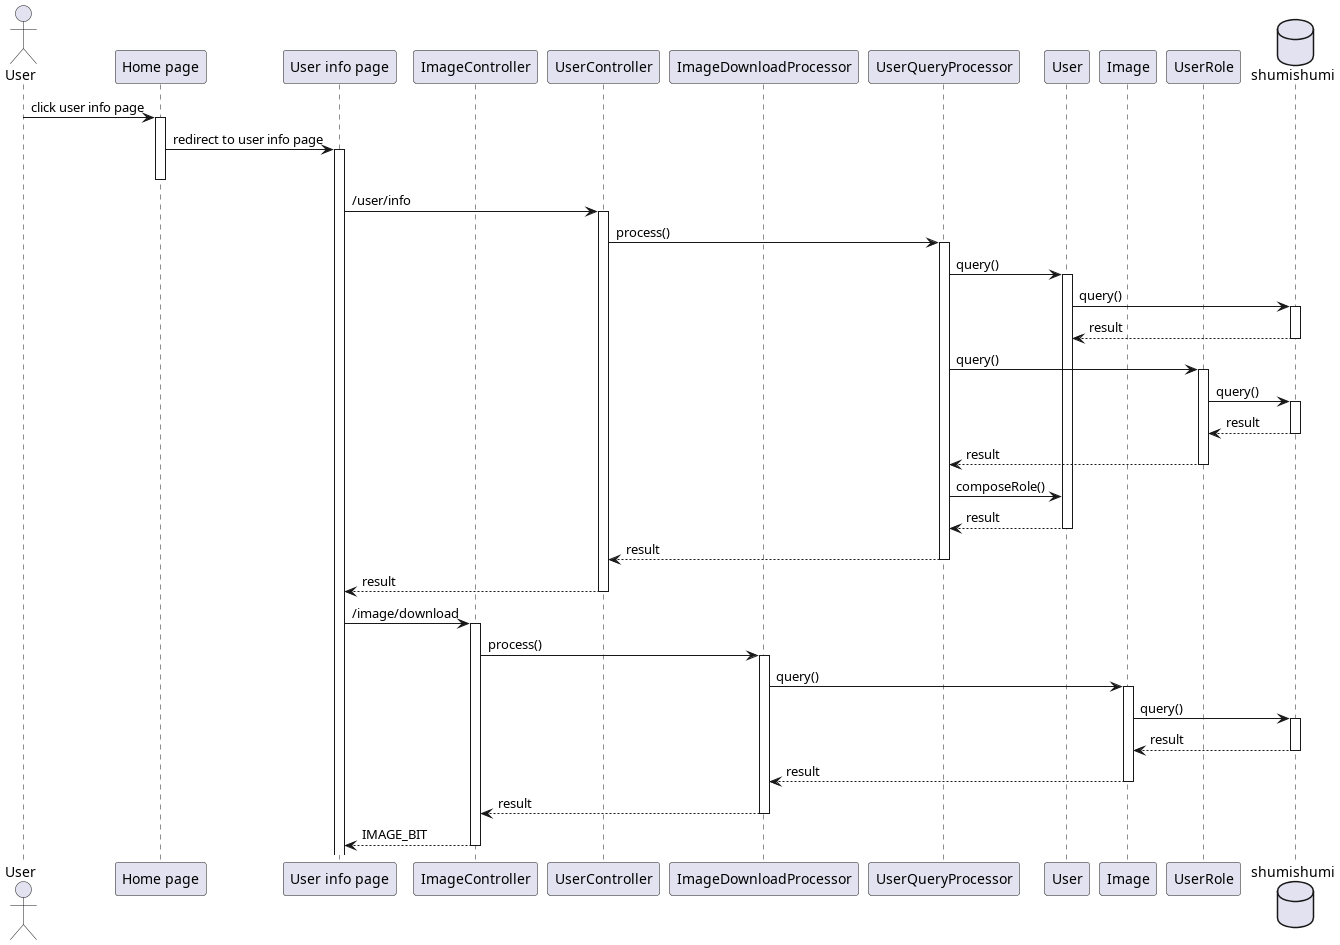

The diagram above was rendered by PlantUML. Its source (embedded in the PNG):
@startuml template
'autonumber 1.1.1

actor User as u

' Box "front end"
participant "Home page" as home
participant "User info page" as uinfo
' end box

' Box "back end"
participant "ImageController" as ic
participant "UserController" as uc
participant "ImageDownloadProcessor" as downproc
participant "UserQueryProcessor" as queproc

participant "User" as um
participant "Image" as im
participant "UserRole" as urm
' end box

database shumishumi as db

u -> home++ : click user info page
home -> uinfo ++-- : redirect to user info page

uinfo -> uc++ : /user/info
uc -> queproc++ : process()
queproc -> um++ : query()
um -> db++ : query()
return result
queproc -> urm++ : query()
urm -> db++ : query()
return result
return result
queproc -> um : composeRole()
return result

return result
return result

'autonumber inc b
uinfo -> ic++ : /image/download
ic -> downproc++ : process()
downproc -> im++ : query()
im -> db++ : query()
return result
return result
return result
return IMAGE_BIT
@enduml